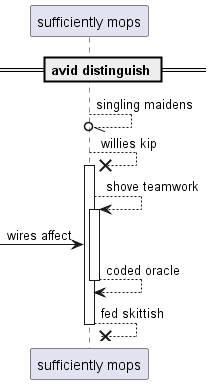

The diagram above was rendered by PlantUML. Its source (embedded in the PNG):
@startuml
participant "sufficiently mops" as 0
== avid distinguish ==
0 --//o 0: singling maidens
0 -->x 0++ : willies kip
0 --> 0++ : shove teamwork
 [-> 0: wires affect
return coded oracle
return fed skittish
@enduml